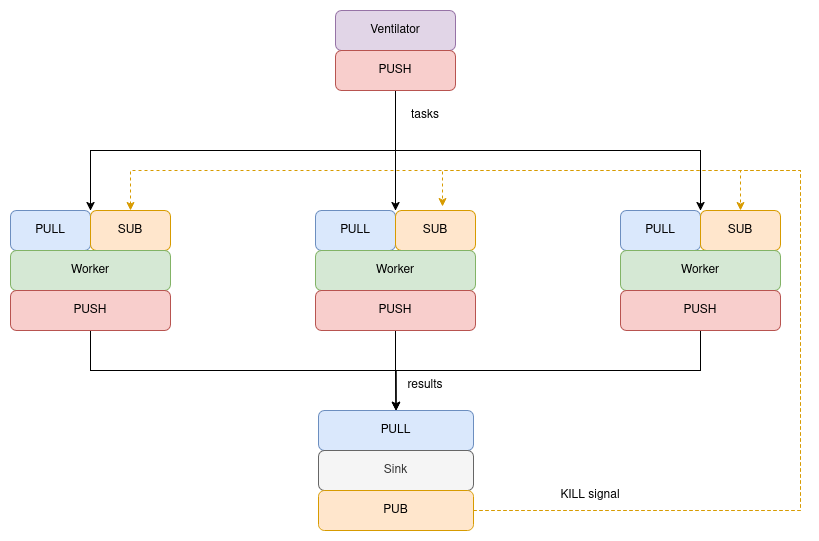

The diagram above was exported from draw.io. Its source (the exported page's mxGraphModel, read from the mxfile embedded in the PNG):
<mxGraphModel dx="1356" dy="763" grid="1" gridSize="10" guides="1" tooltips="1" connect="1" arrows="1" fold="1" page="1" pageScale="1" pageWidth="850" pageHeight="1100" math="0" shadow="0">
  <root>
    <mxCell id="0" />
    <mxCell id="1" parent="0" />
    <mxCell id="qx3mAR3tuk8ouNm3oXFx-1" value="Ventilator" style="rounded=1;whiteSpace=wrap;html=1;fillColor=#e1d5e7;strokeColor=#9673a6;" vertex="1" parent="1">
      <mxGeometry x="365" y="160" width="120" height="40" as="geometry" />
    </mxCell>
    <mxCell id="qx3mAR3tuk8ouNm3oXFx-15" style="edgeStyle=orthogonalEdgeStyle;rounded=0;orthogonalLoop=1;jettySize=auto;html=1;exitX=0.5;exitY=1;exitDx=0;exitDy=0;entryX=0;entryY=0;entryDx=0;entryDy=0;" edge="1" parent="1" source="qx3mAR3tuk8ouNm3oXFx-2" target="qx3mAR3tuk8ouNm3oXFx-8">
      <mxGeometry relative="1" as="geometry" />
    </mxCell>
    <mxCell id="qx3mAR3tuk8ouNm3oXFx-16" style="edgeStyle=orthogonalEdgeStyle;rounded=0;orthogonalLoop=1;jettySize=auto;html=1;exitX=0.5;exitY=1;exitDx=0;exitDy=0;entryX=0;entryY=0;entryDx=0;entryDy=0;" edge="1" parent="1" source="qx3mAR3tuk8ouNm3oXFx-2" target="qx3mAR3tuk8ouNm3oXFx-4">
      <mxGeometry relative="1" as="geometry" />
    </mxCell>
    <mxCell id="qx3mAR3tuk8ouNm3oXFx-17" style="edgeStyle=orthogonalEdgeStyle;rounded=0;orthogonalLoop=1;jettySize=auto;html=1;exitX=0.5;exitY=1;exitDx=0;exitDy=0;entryX=1;entryY=0;entryDx=0;entryDy=0;" edge="1" parent="1" source="qx3mAR3tuk8ouNm3oXFx-2" target="qx3mAR3tuk8ouNm3oXFx-11">
      <mxGeometry relative="1" as="geometry" />
    </mxCell>
    <mxCell id="qx3mAR3tuk8ouNm3oXFx-2" value="PUSH" style="rounded=1;whiteSpace=wrap;html=1;fillColor=#f8cecc;strokeColor=#b85450;" vertex="1" parent="1">
      <mxGeometry x="365" y="200" width="120" height="40" as="geometry" />
    </mxCell>
    <mxCell id="qx3mAR3tuk8ouNm3oXFx-3" value="PULL" style="rounded=1;whiteSpace=wrap;html=1;fillColor=#dae8fc;strokeColor=#6c8ebf;" vertex="1" parent="1">
      <mxGeometry x="40" y="360" width="80" height="40" as="geometry" />
    </mxCell>
    <mxCell id="qx3mAR3tuk8ouNm3oXFx-4" value="SUB" style="rounded=1;whiteSpace=wrap;html=1;fillColor=#ffe6cc;strokeColor=#d79b00;" vertex="1" parent="1">
      <mxGeometry x="120" y="360" width="80" height="40" as="geometry" />
    </mxCell>
    <mxCell id="qx3mAR3tuk8ouNm3oXFx-5" value="Worker" style="rounded=1;whiteSpace=wrap;html=1;fillColor=#d5e8d4;strokeColor=#82b366;" vertex="1" parent="1">
      <mxGeometry x="40" y="400" width="160" height="40" as="geometry" />
    </mxCell>
    <mxCell id="qx3mAR3tuk8ouNm3oXFx-23" style="edgeStyle=orthogonalEdgeStyle;rounded=0;orthogonalLoop=1;jettySize=auto;html=1;exitX=0.5;exitY=1;exitDx=0;exitDy=0;entryX=0.5;entryY=0;entryDx=0;entryDy=0;" edge="1" parent="1" source="qx3mAR3tuk8ouNm3oXFx-6" target="qx3mAR3tuk8ouNm3oXFx-18">
      <mxGeometry relative="1" as="geometry" />
    </mxCell>
    <mxCell id="qx3mAR3tuk8ouNm3oXFx-6" value="PUSH" style="rounded=1;whiteSpace=wrap;html=1;fillColor=#f8cecc;strokeColor=#b85450;" vertex="1" parent="1">
      <mxGeometry x="40" y="440" width="160" height="40" as="geometry" />
    </mxCell>
    <mxCell id="qx3mAR3tuk8ouNm3oXFx-7" value="PULL" style="rounded=1;whiteSpace=wrap;html=1;fillColor=#dae8fc;strokeColor=#6c8ebf;" vertex="1" parent="1">
      <mxGeometry x="345" y="360" width="80" height="40" as="geometry" />
    </mxCell>
    <mxCell id="qx3mAR3tuk8ouNm3oXFx-8" value="SUB" style="rounded=1;whiteSpace=wrap;html=1;fillColor=#ffe6cc;strokeColor=#d79b00;" vertex="1" parent="1">
      <mxGeometry x="425" y="360" width="80" height="40" as="geometry" />
    </mxCell>
    <mxCell id="qx3mAR3tuk8ouNm3oXFx-9" value="Worker" style="rounded=1;whiteSpace=wrap;html=1;fillColor=#d5e8d4;strokeColor=#82b366;" vertex="1" parent="1">
      <mxGeometry x="345" y="400" width="160" height="40" as="geometry" />
    </mxCell>
    <mxCell id="qx3mAR3tuk8ouNm3oXFx-22" style="edgeStyle=orthogonalEdgeStyle;rounded=0;orthogonalLoop=1;jettySize=auto;html=1;exitX=0.5;exitY=1;exitDx=0;exitDy=0;entryX=0.5;entryY=0;entryDx=0;entryDy=0;" edge="1" parent="1" source="qx3mAR3tuk8ouNm3oXFx-10" target="qx3mAR3tuk8ouNm3oXFx-18">
      <mxGeometry relative="1" as="geometry" />
    </mxCell>
    <mxCell id="qx3mAR3tuk8ouNm3oXFx-10" value="PUSH" style="rounded=1;whiteSpace=wrap;html=1;fillColor=#f8cecc;strokeColor=#b85450;" vertex="1" parent="1">
      <mxGeometry x="345" y="440" width="160" height="40" as="geometry" />
    </mxCell>
    <mxCell id="qx3mAR3tuk8ouNm3oXFx-11" value="PULL" style="rounded=1;whiteSpace=wrap;html=1;fillColor=#dae8fc;strokeColor=#6c8ebf;" vertex="1" parent="1">
      <mxGeometry x="650" y="360" width="80" height="40" as="geometry" />
    </mxCell>
    <mxCell id="qx3mAR3tuk8ouNm3oXFx-12" value="SUB" style="rounded=1;whiteSpace=wrap;html=1;fillColor=#ffe6cc;strokeColor=#d79b00;" vertex="1" parent="1">
      <mxGeometry x="730" y="360" width="80" height="40" as="geometry" />
    </mxCell>
    <mxCell id="qx3mAR3tuk8ouNm3oXFx-13" value="Worker" style="rounded=1;whiteSpace=wrap;html=1;fillColor=#d5e8d4;strokeColor=#82b366;" vertex="1" parent="1">
      <mxGeometry x="650" y="400" width="160" height="40" as="geometry" />
    </mxCell>
    <mxCell id="qx3mAR3tuk8ouNm3oXFx-24" style="edgeStyle=orthogonalEdgeStyle;rounded=0;orthogonalLoop=1;jettySize=auto;html=1;exitX=0.5;exitY=1;exitDx=0;exitDy=0;entryX=0.5;entryY=0;entryDx=0;entryDy=0;" edge="1" parent="1" source="qx3mAR3tuk8ouNm3oXFx-14" target="qx3mAR3tuk8ouNm3oXFx-18">
      <mxGeometry relative="1" as="geometry" />
    </mxCell>
    <mxCell id="qx3mAR3tuk8ouNm3oXFx-14" value="PUSH" style="rounded=1;whiteSpace=wrap;html=1;fillColor=#f8cecc;strokeColor=#b85450;" vertex="1" parent="1">
      <mxGeometry x="650" y="440" width="160" height="40" as="geometry" />
    </mxCell>
    <mxCell id="qx3mAR3tuk8ouNm3oXFx-18" value="PULL" style="rounded=1;whiteSpace=wrap;html=1;fillColor=#dae8fc;strokeColor=#6c8ebf;" vertex="1" parent="1">
      <mxGeometry x="348" y="560" width="155" height="40" as="geometry" />
    </mxCell>
    <mxCell id="qx3mAR3tuk8ouNm3oXFx-20" value="Sink" style="rounded=1;whiteSpace=wrap;html=1;fillColor=#f5f5f5;fontColor=#333333;strokeColor=#666666;" vertex="1" parent="1">
      <mxGeometry x="348" y="600" width="155" height="40" as="geometry" />
    </mxCell>
    <mxCell id="qx3mAR3tuk8ouNm3oXFx-25" style="edgeStyle=orthogonalEdgeStyle;rounded=0;orthogonalLoop=1;jettySize=auto;html=1;exitX=1;exitY=0.5;exitDx=0;exitDy=0;entryX=0.5;entryY=0;entryDx=0;entryDy=0;dashed=1;fillColor=#ffe6cc;strokeColor=#d79b00;" edge="1" parent="1" source="qx3mAR3tuk8ouNm3oXFx-21" target="qx3mAR3tuk8ouNm3oXFx-4">
      <mxGeometry relative="1" as="geometry">
        <Array as="points">
          <mxPoint x="830" y="660" />
          <mxPoint x="830" y="320" />
          <mxPoint x="160" y="320" />
        </Array>
      </mxGeometry>
    </mxCell>
    <mxCell id="qx3mAR3tuk8ouNm3oXFx-27" style="edgeStyle=orthogonalEdgeStyle;rounded=0;orthogonalLoop=1;jettySize=auto;html=1;exitX=1;exitY=0.5;exitDx=0;exitDy=0;entryX=0.5;entryY=0;entryDx=0;entryDy=0;dashed=1;fillColor=#ffe6cc;strokeColor=#d79b00;" edge="1" parent="1" source="qx3mAR3tuk8ouNm3oXFx-21" target="qx3mAR3tuk8ouNm3oXFx-12">
      <mxGeometry relative="1" as="geometry">
        <Array as="points">
          <mxPoint x="830" y="660" />
          <mxPoint x="830" y="320" />
          <mxPoint x="770" y="320" />
        </Array>
      </mxGeometry>
    </mxCell>
    <mxCell id="qx3mAR3tuk8ouNm3oXFx-21" value="PUB" style="rounded=1;whiteSpace=wrap;html=1;fillColor=#ffe6cc;strokeColor=#d79b00;" vertex="1" parent="1">
      <mxGeometry x="348" y="640" width="155" height="40" as="geometry" />
    </mxCell>
    <mxCell id="qx3mAR3tuk8ouNm3oXFx-26" style="edgeStyle=orthogonalEdgeStyle;rounded=0;orthogonalLoop=1;jettySize=auto;html=1;exitX=1;exitY=0.5;exitDx=0;exitDy=0;entryX=0.588;entryY=-0.1;entryDx=0;entryDy=0;entryPerimeter=0;dashed=1;fillColor=#ffe6cc;strokeColor=#d79b00;" edge="1" parent="1" source="qx3mAR3tuk8ouNm3oXFx-21" target="qx3mAR3tuk8ouNm3oXFx-8">
      <mxGeometry relative="1" as="geometry">
        <Array as="points">
          <mxPoint x="830" y="660" />
          <mxPoint x="830" y="320" />
          <mxPoint x="472" y="320" />
        </Array>
      </mxGeometry>
    </mxCell>
    <mxCell id="qx3mAR3tuk8ouNm3oXFx-28" value="tasks" style="text;html=1;align=center;verticalAlign=middle;whiteSpace=wrap;rounded=0;" vertex="1" parent="1">
      <mxGeometry x="425" y="250" width="60" height="30" as="geometry" />
    </mxCell>
    <mxCell id="qx3mAR3tuk8ouNm3oXFx-29" value="results" style="text;html=1;align=center;verticalAlign=middle;whiteSpace=wrap;rounded=0;" vertex="1" parent="1">
      <mxGeometry x="425" y="520" width="60" height="30" as="geometry" />
    </mxCell>
    <mxCell id="qx3mAR3tuk8ouNm3oXFx-30" value="KILL signal" style="text;html=1;align=center;verticalAlign=middle;whiteSpace=wrap;rounded=0;" vertex="1" parent="1">
      <mxGeometry x="580" y="630" width="80" height="30" as="geometry" />
    </mxCell>
  </root>
</mxGraphModel>